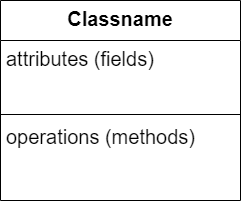

The diagram above was exported from draw.io. Its source (the exported page's mxGraphModel, read from the mxfile embedded in the PNG):
<mxGraphModel dx="1422" dy="777" grid="1" gridSize="10" guides="1" tooltips="1" connect="1" arrows="1" fold="1" page="1" pageScale="1" pageWidth="827" pageHeight="1169" math="0" shadow="0">
  <root>
    <mxCell id="0" />
    <mxCell id="1" parent="0" />
    <mxCell id="2" value="Classname" style="swimlane;fontStyle=1;align=center;verticalAlign=top;childLayout=stackLayout;horizontal=1;startSize=40;horizontalStack=0;resizeParent=1;resizeParentMax=0;resizeLast=0;collapsible=1;marginBottom=0;fontSize=20;" vertex="1" parent="1">
      <mxGeometry x="200" y="160" width="240" height="200" as="geometry" />
    </mxCell>
    <mxCell id="3" value="attributes (fields) " style="text;strokeColor=none;fillColor=none;align=left;verticalAlign=top;spacingLeft=4;spacingRight=4;overflow=hidden;rotatable=0;points=[[0,0.5],[1,0.5]];portConstraint=eastwest;fontSize=20;" vertex="1" parent="2">
      <mxGeometry y="40" width="240" height="70" as="geometry" />
    </mxCell>
    <mxCell id="4" value="" style="line;strokeWidth=1;fillColor=none;align=left;verticalAlign=middle;spacingTop=-1;spacingLeft=3;spacingRight=3;rotatable=0;labelPosition=right;points=[];portConstraint=eastwest;" vertex="1" parent="2">
      <mxGeometry y="110" width="240" height="8" as="geometry" />
    </mxCell>
    <mxCell id="5" value="operations (methods)" style="text;strokeColor=none;fillColor=none;align=left;verticalAlign=top;spacingLeft=4;spacingRight=4;overflow=hidden;rotatable=0;points=[[0,0.5],[1,0.5]];portConstraint=eastwest;fontSize=20;" vertex="1" parent="2">
      <mxGeometry y="118" width="240" height="82" as="geometry" />
    </mxCell>
  </root>
</mxGraphModel>